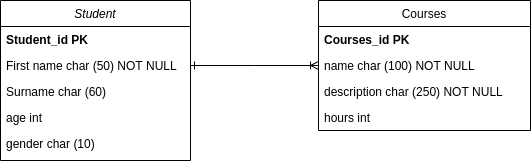

The diagram above was exported from draw.io. Its source (the exported page's mxGraphModel, read from the mxfile embedded in the PNG):
<mxGraphModel dx="868" dy="418" grid="1" gridSize="10" guides="1" tooltips="1" connect="1" arrows="1" fold="1" page="1" pageScale="1" pageWidth="827" pageHeight="1169" math="0" shadow="0">
  <root>
    <mxCell id="WIyWlLk6GJQsqaUBKTNV-0" />
    <mxCell id="WIyWlLk6GJQsqaUBKTNV-1" parent="WIyWlLk6GJQsqaUBKTNV-0" />
    <mxCell id="zkfFHV4jXpPFQw0GAbJ--0" value="Student" style="swimlane;fontStyle=2;align=center;verticalAlign=top;childLayout=stackLayout;horizontal=1;startSize=26;horizontalStack=0;resizeParent=1;resizeLast=0;collapsible=1;marginBottom=0;rounded=0;shadow=0;strokeWidth=1;" parent="WIyWlLk6GJQsqaUBKTNV-1" vertex="1">
      <mxGeometry x="190" y="120" width="190" height="160" as="geometry">
        <mxRectangle x="230" y="140" width="160" height="26" as="alternateBounds" />
      </mxGeometry>
    </mxCell>
    <mxCell id="zkfFHV4jXpPFQw0GAbJ--1" value="Student_id PK" style="text;align=left;verticalAlign=top;spacingLeft=4;spacingRight=4;overflow=hidden;rotatable=0;points=[[0,0.5],[1,0.5]];portConstraint=eastwest;fontStyle=1" parent="zkfFHV4jXpPFQw0GAbJ--0" vertex="1">
      <mxGeometry y="26" width="190" height="26" as="geometry" />
    </mxCell>
    <mxCell id="zkfFHV4jXpPFQw0GAbJ--2" value="First name char (50) NOT NULL" style="text;align=left;verticalAlign=top;spacingLeft=4;spacingRight=4;overflow=hidden;rotatable=0;points=[[0,0.5],[1,0.5]];portConstraint=eastwest;rounded=0;shadow=0;html=0;" parent="zkfFHV4jXpPFQw0GAbJ--0" vertex="1">
      <mxGeometry y="52" width="190" height="26" as="geometry" />
    </mxCell>
    <mxCell id="zkfFHV4jXpPFQw0GAbJ--3" value="Surname char (60)" style="text;align=left;verticalAlign=top;spacingLeft=4;spacingRight=4;overflow=hidden;rotatable=0;points=[[0,0.5],[1,0.5]];portConstraint=eastwest;rounded=0;shadow=0;html=0;" parent="zkfFHV4jXpPFQw0GAbJ--0" vertex="1">
      <mxGeometry y="78" width="190" height="26" as="geometry" />
    </mxCell>
    <mxCell id="yyKlXbrKDwVE5iNkuhMn-1" value="age int" style="text;align=left;verticalAlign=top;spacingLeft=4;spacingRight=4;overflow=hidden;rotatable=0;points=[[0,0.5],[1,0.5]];portConstraint=eastwest;rounded=0;shadow=0;html=0;" parent="zkfFHV4jXpPFQw0GAbJ--0" vertex="1">
      <mxGeometry y="104" width="190" height="26" as="geometry" />
    </mxCell>
    <mxCell id="yyKlXbrKDwVE5iNkuhMn-2" value="gender char (10) " style="text;align=left;verticalAlign=top;spacingLeft=4;spacingRight=4;overflow=hidden;rotatable=0;points=[[0,0.5],[1,0.5]];portConstraint=eastwest;rounded=0;shadow=0;html=0;" parent="zkfFHV4jXpPFQw0GAbJ--0" vertex="1">
      <mxGeometry y="130" width="190" height="26" as="geometry" />
    </mxCell>
    <mxCell id="zkfFHV4jXpPFQw0GAbJ--17" value="Courses" style="swimlane;fontStyle=0;align=center;verticalAlign=top;childLayout=stackLayout;horizontal=1;startSize=26;horizontalStack=0;resizeParent=1;resizeLast=0;collapsible=1;marginBottom=0;rounded=0;shadow=0;strokeWidth=1;" parent="WIyWlLk6GJQsqaUBKTNV-1" vertex="1">
      <mxGeometry x="508" y="120" width="212" height="130" as="geometry">
        <mxRectangle x="550" y="140" width="160" height="26" as="alternateBounds" />
      </mxGeometry>
    </mxCell>
    <mxCell id="zkfFHV4jXpPFQw0GAbJ--18" value="Courses_id PK" style="text;align=left;verticalAlign=top;spacingLeft=4;spacingRight=4;overflow=hidden;rotatable=0;points=[[0,0.5],[1,0.5]];portConstraint=eastwest;fontStyle=1" parent="zkfFHV4jXpPFQw0GAbJ--17" vertex="1">
      <mxGeometry y="26" width="212" height="26" as="geometry" />
    </mxCell>
    <mxCell id="zkfFHV4jXpPFQw0GAbJ--19" value="name char (100) NOT NULL" style="text;align=left;verticalAlign=top;spacingLeft=4;spacingRight=4;overflow=hidden;rotatable=0;points=[[0,0.5],[1,0.5]];portConstraint=eastwest;rounded=0;shadow=0;html=0;" parent="zkfFHV4jXpPFQw0GAbJ--17" vertex="1">
      <mxGeometry y="52" width="212" height="26" as="geometry" />
    </mxCell>
    <mxCell id="zkfFHV4jXpPFQw0GAbJ--20" value="description char (250) NOT NULL" style="text;align=left;verticalAlign=top;spacingLeft=4;spacingRight=4;overflow=hidden;rotatable=0;points=[[0,0.5],[1,0.5]];portConstraint=eastwest;rounded=0;shadow=0;html=0;" parent="zkfFHV4jXpPFQw0GAbJ--17" vertex="1">
      <mxGeometry y="78" width="212" height="26" as="geometry" />
    </mxCell>
    <mxCell id="zkfFHV4jXpPFQw0GAbJ--21" value="hours int " style="text;align=left;verticalAlign=top;spacingLeft=4;spacingRight=4;overflow=hidden;rotatable=0;points=[[0,0.5],[1,0.5]];portConstraint=eastwest;rounded=0;shadow=0;html=0;" parent="zkfFHV4jXpPFQw0GAbJ--17" vertex="1">
      <mxGeometry y="104" width="212" height="26" as="geometry" />
    </mxCell>
    <mxCell id="zkfFHV4jXpPFQw0GAbJ--26" value="" style="endArrow=ERoneToMany;shadow=0;strokeWidth=1;rounded=0;endFill=0;edgeStyle=elbowEdgeStyle;elbow=vertical;startArrow=ERone;startFill=0;" parent="WIyWlLk6GJQsqaUBKTNV-1" source="zkfFHV4jXpPFQw0GAbJ--0" target="zkfFHV4jXpPFQw0GAbJ--17" edge="1">
      <mxGeometry x="0.5" y="41" relative="1" as="geometry">
        <mxPoint x="380" y="192" as="sourcePoint" />
        <mxPoint x="540" y="192" as="targetPoint" />
        <mxPoint x="-40" y="32" as="offset" />
      </mxGeometry>
    </mxCell>
  </root>
</mxGraphModel>